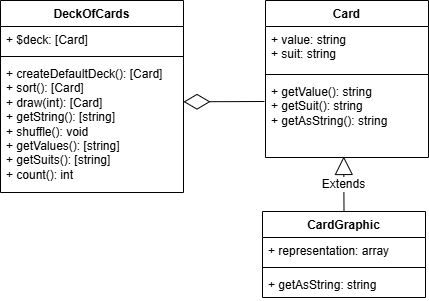

The diagram above was exported from draw.io. Its source (the exported page's mxGraphModel, read from the mxfile embedded in the PNG):
<mxGraphModel dx="1396" dy="535" grid="0" gridSize="10" guides="1" tooltips="1" connect="1" arrows="1" fold="1" page="0" pageScale="1" pageWidth="827" pageHeight="1169" math="0" shadow="0">
  <root>
    <mxCell id="0" />
    <mxCell id="1" parent="0" />
    <mxCell id="dnCyBpompTgH8x-5C-Z6-1" value="DeckOfCards" style="swimlane;fontStyle=1;align=center;verticalAlign=top;childLayout=stackLayout;horizontal=1;startSize=26;horizontalStack=0;resizeParent=1;resizeParentMax=0;resizeLast=0;collapsible=1;marginBottom=0;whiteSpace=wrap;html=1;" vertex="1" parent="1">
      <mxGeometry x="-66" y="42" width="183" height="192" as="geometry" />
    </mxCell>
    <mxCell id="dnCyBpompTgH8x-5C-Z6-2" value="+ $deck: [Card]" style="text;strokeColor=none;fillColor=none;align=left;verticalAlign=top;spacingLeft=4;spacingRight=4;overflow=hidden;rotatable=0;points=[[0,0.5],[1,0.5]];portConstraint=eastwest;whiteSpace=wrap;html=1;" vertex="1" parent="dnCyBpompTgH8x-5C-Z6-1">
      <mxGeometry y="26" width="183" height="26" as="geometry" />
    </mxCell>
    <mxCell id="dnCyBpompTgH8x-5C-Z6-3" value="" style="line;strokeWidth=1;fillColor=none;align=left;verticalAlign=middle;spacingTop=-1;spacingLeft=3;spacingRight=3;rotatable=0;labelPosition=right;points=[];portConstraint=eastwest;strokeColor=inherit;" vertex="1" parent="dnCyBpompTgH8x-5C-Z6-1">
      <mxGeometry y="52" width="183" height="8" as="geometry" />
    </mxCell>
    <mxCell id="dnCyBpompTgH8x-5C-Z6-4" value="&lt;div&gt;+ createDefaultDeck(): [Card]&lt;/div&gt;&lt;div&gt;+ sort(): [Card]&lt;/div&gt;&lt;div&gt;+ draw(int): [Card]&lt;/div&gt;&lt;div&gt;+ getString(): [string]&lt;/div&gt;+ shuffle(): void&lt;div&gt;&lt;div&gt;+ getValues(): [string]&lt;/div&gt;&lt;div&gt;+ getSuits(): [string]&lt;/div&gt;&lt;div&gt;+ count(): int&lt;/div&gt;&lt;div&gt;&lt;br&gt;&lt;/div&gt;&lt;div&gt;&lt;br&gt;&lt;/div&gt;&lt;div&gt;&lt;br&gt;&lt;/div&gt;&lt;/div&gt;" style="text;strokeColor=none;fillColor=none;align=left;verticalAlign=top;spacingLeft=4;spacingRight=4;overflow=hidden;rotatable=0;points=[[0,0.5],[1,0.5]];portConstraint=eastwest;whiteSpace=wrap;html=1;" vertex="1" parent="dnCyBpompTgH8x-5C-Z6-1">
      <mxGeometry y="60" width="183" height="132" as="geometry" />
    </mxCell>
    <mxCell id="dnCyBpompTgH8x-5C-Z6-5" value="Card" style="swimlane;fontStyle=1;align=center;verticalAlign=top;childLayout=stackLayout;horizontal=1;startSize=26;horizontalStack=0;resizeParent=1;resizeParentMax=0;resizeLast=0;collapsible=1;marginBottom=0;whiteSpace=wrap;html=1;" vertex="1" parent="1">
      <mxGeometry x="199" y="42" width="163" height="157" as="geometry" />
    </mxCell>
    <mxCell id="dnCyBpompTgH8x-5C-Z6-6" value="+ value: string&lt;div&gt;+ suit: string&lt;/div&gt;&lt;div&gt;&lt;br&gt;&lt;/div&gt;" style="text;strokeColor=none;fillColor=none;align=left;verticalAlign=top;spacingLeft=4;spacingRight=4;overflow=hidden;rotatable=0;points=[[0,0.5],[1,0.5]];portConstraint=eastwest;whiteSpace=wrap;html=1;" vertex="1" parent="dnCyBpompTgH8x-5C-Z6-5">
      <mxGeometry y="26" width="163" height="44" as="geometry" />
    </mxCell>
    <mxCell id="dnCyBpompTgH8x-5C-Z6-7" value="" style="line;strokeWidth=1;fillColor=none;align=left;verticalAlign=middle;spacingTop=-1;spacingLeft=3;spacingRight=3;rotatable=0;labelPosition=right;points=[];portConstraint=eastwest;strokeColor=inherit;" vertex="1" parent="dnCyBpompTgH8x-5C-Z6-5">
      <mxGeometry y="70" width="163" height="8" as="geometry" />
    </mxCell>
    <mxCell id="dnCyBpompTgH8x-5C-Z6-8" value="+ getValue(): string&lt;div&gt;+ getSuit(): string&lt;/div&gt;&lt;div&gt;+ getAsString(): string&lt;/div&gt;" style="text;strokeColor=none;fillColor=none;align=left;verticalAlign=top;spacingLeft=4;spacingRight=4;overflow=hidden;rotatable=0;points=[[0,0.5],[1,0.5]];portConstraint=eastwest;whiteSpace=wrap;html=1;" vertex="1" parent="dnCyBpompTgH8x-5C-Z6-5">
      <mxGeometry y="78" width="163" height="79" as="geometry" />
    </mxCell>
    <mxCell id="dnCyBpompTgH8x-5C-Z6-13" value="CardGraphic" style="swimlane;fontStyle=1;align=center;verticalAlign=top;childLayout=stackLayout;horizontal=1;startSize=26;horizontalStack=0;resizeParent=1;resizeParentMax=0;resizeLast=0;collapsible=1;marginBottom=0;whiteSpace=wrap;html=1;" vertex="1" parent="1">
      <mxGeometry x="196" y="253" width="163" height="86" as="geometry" />
    </mxCell>
    <mxCell id="dnCyBpompTgH8x-5C-Z6-14" value="+ representation: array" style="text;strokeColor=none;fillColor=none;align=left;verticalAlign=top;spacingLeft=4;spacingRight=4;overflow=hidden;rotatable=0;points=[[0,0.5],[1,0.5]];portConstraint=eastwest;whiteSpace=wrap;html=1;" vertex="1" parent="dnCyBpompTgH8x-5C-Z6-13">
      <mxGeometry y="26" width="163" height="26" as="geometry" />
    </mxCell>
    <mxCell id="dnCyBpompTgH8x-5C-Z6-15" value="" style="line;strokeWidth=1;fillColor=none;align=left;verticalAlign=middle;spacingTop=-1;spacingLeft=3;spacingRight=3;rotatable=0;labelPosition=right;points=[];portConstraint=eastwest;strokeColor=inherit;" vertex="1" parent="dnCyBpompTgH8x-5C-Z6-13">
      <mxGeometry y="52" width="163" height="8" as="geometry" />
    </mxCell>
    <mxCell id="dnCyBpompTgH8x-5C-Z6-16" value="+ getAsString: string" style="text;strokeColor=none;fillColor=none;align=left;verticalAlign=top;spacingLeft=4;spacingRight=4;overflow=hidden;rotatable=0;points=[[0,0.5],[1,0.5]];portConstraint=eastwest;whiteSpace=wrap;html=1;" vertex="1" parent="dnCyBpompTgH8x-5C-Z6-13">
      <mxGeometry y="60" width="163" height="26" as="geometry" />
    </mxCell>
    <mxCell id="dnCyBpompTgH8x-5C-Z6-17" value="Extends" style="endArrow=block;endSize=16;endFill=0;html=1;rounded=0;fontSize=12;curved=1;exitX=0.5;exitY=0;exitDx=0;exitDy=0;entryX=0.48;entryY=0.987;entryDx=0;entryDy=0;entryPerimeter=0;" edge="1" parent="1" source="dnCyBpompTgH8x-5C-Z6-13" target="dnCyBpompTgH8x-5C-Z6-8">
      <mxGeometry width="160" relative="1" as="geometry">
        <mxPoint x="77" y="209" as="sourcePoint" />
        <mxPoint x="279" y="200" as="targetPoint" />
      </mxGeometry>
    </mxCell>
    <mxCell id="dnCyBpompTgH8x-5C-Z6-34" value="" style="endArrow=diamondThin;endFill=0;endSize=24;html=1;rounded=0;fontSize=12;curved=1;entryX=1;entryY=0.313;entryDx=0;entryDy=0;entryPerimeter=0;" edge="1" parent="1" target="dnCyBpompTgH8x-5C-Z6-4">
      <mxGeometry width="160" relative="1" as="geometry">
        <mxPoint x="198" y="143" as="sourcePoint" />
        <mxPoint x="237" y="209" as="targetPoint" />
      </mxGeometry>
    </mxCell>
  </root>
</mxGraphModel>